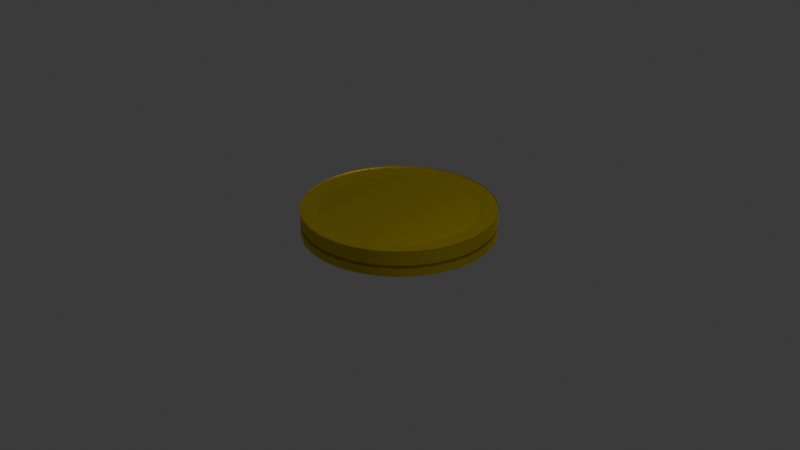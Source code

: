 # Source: Coin.blend  (saved by Blender 4.5.90; exported with 4.5.12 LTS)
import bpy
from mathutils import Matrix  # noqa: F401  (used for matrix-valued properties, if any)

bpy.ops.wm.read_factory_settings(use_empty=True)
scene = bpy.context.scene
scene.name = 'Scene'

# ---- collections
col_collection = bpy.data.collections.new('Collection'); scene.collection.children.link(col_collection)

# ---- materials (node trees are filled in below, after node groups)
mat_material_001 = bpy.data.materials.new('Material.001')

# ---- node groups
ng_smooth_by_angle = bpy.data.node_groups.new('Smooth by Angle', 'GeometryNodeTree')
_s = ng_smooth_by_angle.interface.new_socket(name='Mesh', in_out='OUTPUT', socket_type='NodeSocketGeometry')
_s = ng_smooth_by_angle.interface.new_socket(name='Mesh', in_out='INPUT', socket_type='NodeSocketGeometry')
_s = ng_smooth_by_angle.interface.new_socket(name='Angle', in_out='INPUT', socket_type='NodeSocketFloat')
_s.subtype = 'ANGLE'
_s.default_value = 0.5236
_s.min_value = 0.0
_s.max_value = 3.142
_s.description = 'Maximum face angle for smooth edges'
_s = ng_smooth_by_angle.interface.new_socket(name='Ignore Sharpness', in_out='INPUT', socket_type='NodeSocketBool')
_s.force_non_field = True
ng_smooth_by_angle.description = 'Set the sharpness of mesh edges based on the angle between the neighboring faces'
ng_smooth_by_angle.is_modifier = True
_N = ng_smooth_by_angle.nodes; _L = ng_smooth_by_angle.links
n0 = _N.new('GeometryNodeSetShadeSmooth'); n0.name = 'Set Shade Smooth'; n0.location = (120, -80)
n0.domain = 'EDGE'
n1 = _N.new('GeometryNodeSetShadeSmooth'); n1.name = 'Set Shade Smooth.001'; n1.location = (300, -80)
n2 = _N.new('NodeGroupOutput'); n2.name = 'Group Output'; n2.location = (480, -80)
n3 = _N.new('GeometryNodeInputMeshEdgeAngle'); n3.name = 'Edge Angle'; n3.location = (-440, -240)
n4 = _N.new('NodeGroupInput'); n4.name = 'Group Input'; n4.location = (-80, -80)
n5 = _N.new('GeometryNodeInputEdgeSmooth'); n5.name = 'Is Edge Smooth'; n5.location = (-260, -120)
n6 = _N.new('GeometryNodeInputShadeSmooth'); n6.name = 'Is Shade Smooth'; n6.location = (-440, -397)
n7 = _N.new('FunctionNodeCompare'); n7.name = 'Compare'; n7.location = (-260, -260)
n7.operation = 'LESS_EQUAL'
n7.inputs[6].default_value = (0.0, 0.0, 0.0, 0.0)
n7.inputs[7].default_value = (0.0, 0.0, 0.0, 0.0)
n8 = _N.new('FunctionNodeBooleanMath'); n8.name = 'Boolean Math.001'; n8.location = (-80, -260)
n9 = _N.new('NodeGroupInput'); n9.name = 'Group Input.001'; n9.location = (-440, -329)
n10 = _N.new('NodeGroupInput'); n10.name = 'Group Input.002'; n10.location = (-259, -189)
n11 = _N.new('FunctionNodeBooleanMath'); n11.name = 'Boolean Math'; n11.location = (-80, -149)
n11.operation = 'OR'
n12 = _N.new('FunctionNodeBooleanMath'); n12.name = 'Boolean Math.002'; n12.location = (-260, -380)
n12.operation = 'OR'
n13 = _N.new('NodeGroupInput'); n13.name = 'Group Input.003'; n13.location = (-440, -460)
_L.new(n3.outputs[0], n7.inputs[0])
_L.new(n1.outputs[0], n2.inputs[0])
_L.new(n9.outputs[1], n7.inputs[1])
_L.new(n7.outputs[0], n8.inputs[0])
_L.new(n4.outputs[0], n0.inputs[0])
_L.new(n0.outputs[0], n1.inputs[0])
_L.new(n8.outputs[0], n0.inputs[2])
_L.new(n10.outputs[2], n11.inputs[1])
_L.new(n5.outputs[0], n11.inputs[0])
_L.new(n11.outputs[0], n0.inputs[1])
_L.new(n13.outputs[2], n12.inputs[1])
_L.new(n6.outputs[0], n12.inputs[0])
_L.new(n12.outputs[0], n8.inputs[1])
n2.is_active_output = True

# ---- material node trees
mat_material_001.use_nodes = True; mat_material_001.node_tree.nodes.clear()
_N = mat_material_001.node_tree.nodes; _L = mat_material_001.node_tree.links
n0 = _N.new('ShaderNodeBsdfPrincipled'); n0.name = 'Principled BSDF'; n0.location = (-200, 100)
n0.inputs[0].default_value = (0.7608, 0.5994, 0.0, 1.0)
n0.inputs[1].default_value = 1.0
n1 = _N.new('ShaderNodeOutputMaterial'); n1.name = 'Material Output'; n1.location = (200, 100)
_L.new(n0.outputs[0], n1.inputs[0])
n1.is_active_output = True

# ---- world
world_world = bpy.data.worlds.new('World'); scene.world = world_world
world_world.use_nodes = True; world_world.node_tree.nodes.clear()
_N = world_world.node_tree.nodes; _L = world_world.node_tree.links
n0 = _N.new('ShaderNodeOutputWorld'); n0.name = 'World Output'; n0.location = (200, 100)
n1 = _N.new('ShaderNodeBackground'); n1.name = 'Background'; n1.location = (-200, 100)
n1.inputs[0].default_value = (0.05088, 0.05088, 0.05088, 1.0)
_L.new(n1.outputs[0], n0.inputs[0])
n0.is_active_output = True
world_world.color = (0.05088, 0.05088, 0.05088)
world_world.sun_shadow_jitter_overblur = 0.0

# ---- cameras
cam_camera = bpy.data.cameras.new('Camera')
cam_camera.clip_end = 100.0
cam_camera.ortho_scale = 7.314

# ---- lights
light_light = bpy.data.lights.new('Light', 'POINT')
light_light.energy = 1000.0
light_light.shadow_soft_size = 0.1

# ---- meshes
me_cylinder_001 = bpy.data.meshes.new('Cylinder.001')
me_cylinder_001.from_pydata([(0.0, 1.0, -1.0), (0.1951, 0.9808, -1.0), (0.3827, 0.9239, -1.0), (0.5556, 0.8315, -1.0), (0.7071, 0.7071, -1.0), (0.8315, 0.5556, -1.0), (0.9239, 0.3827, -1.0), (0.9808, 0.1951, -1.0), (1.0, 0.0, -1.0), (0.9808, -0.1951, -1.0), (0.9239, -0.3827, -1.0), (0.8315, -0.5556, -1.0), (0.7071, -0.7071, -1.0), (0.5556, -0.8315, -1.0), (0.3827, -0.9239, -1.0), (0.1951, -0.9808, -1.0), (0.0, -1.0, -1.0), (-0.1951, -0.9808, -1.0), (-0.3827, -0.9239, -1.0), (-0.5556, -0.8315, -1.0), (-0.7071, -0.7071, -1.0), (-0.8315, -0.5556, -1.0), (-0.9239, -0.3827, -1.0), (-0.9808, -0.1951, -1.0), (-1.0, 0.0, -1.0), (-0.9808, 0.1951, -1.0), (-0.9239, 0.3827, -1.0), (-0.8315, 0.5556, -1.0), (-0.7071, 0.7071, -1.0), (-0.5556, 0.8315, -1.0), (-0.3827, 0.9239, -1.0), (-0.1951, 0.9808, -1.0), (0.0, 1.0, 0.0), (0.1951, 0.9808, 0.0), (0.3827, 0.9239, 0.0), (0.5556, 0.8315, 0.0), (0.7071, 0.7071, 0.0), (0.8315, 0.5556, 0.0), (0.9239, 0.3827, 0.0), (0.9808, 0.1951, 0.0), (1.0, 0.0, 0.0), (0.9808, -0.1951, 0.0), (0.9239, -0.3827, 0.0), (0.8315, -0.5556, 0.0), (0.7071, -0.7071, 0.0), (0.5556, -0.8315, 0.0), (0.3827, -0.9239, 0.0), (0.1951, -0.9808, 0.0), (0.0, -1.0, 0.0), (-0.1951, -0.9808, 0.0), (-0.3827, -0.9239, 0.0), (-0.5556, -0.8315, 0.0), (-0.7071, -0.7071, 0.0), (-0.8315, -0.5556, 0.0), (-0.9239, -0.3827, 0.0), (-0.9808, -0.1951, 0.0), (-1.0, 0.0, 0.0), (-0.9808, 0.1951, 0.0), (-0.9239, 0.3827, 0.0), (-0.8315, 0.5556, 0.0), (-0.7071, 0.7071, 0.0), (-0.5556, 0.8315, 0.0), (-0.3827, 0.9239, 0.0), (-0.1951, 0.9808, 0.0), (0.0, 1.0, 1.262), (0.0, 1.0, -0.2623), (0.1951, 0.9808, -0.2623), (0.1951, 0.9808, 1.262), (0.3827, 0.9239, -0.2623), (0.3827, 0.9239, 1.262), (0.5556, 0.8315, -0.2623), (0.5556, 0.8315, 1.262), (0.7071, 0.7071, -0.2623), (0.7071, 0.7071, 1.262), (0.8315, 0.5556, -0.2623), (0.8315, 0.5556, 1.262), (0.9239, 0.3827, -0.2623), (0.9239, 0.3827, 1.262), (0.9808, 0.1951, -0.2623), (0.9808, 0.1951, 1.262), (1.0, 0.0, -0.2623), (1.0, 0.0, 1.262), (0.9808, -0.1951, -0.2623), (0.9808, -0.1951, 1.262), (0.9239, -0.3827, -0.2623), (0.9239, -0.3827, 1.262), (0.8315, -0.5556, -0.2623), (0.8315, -0.5556, 1.262), (0.7071, -0.7071, -0.2623), (0.7071, -0.7071, 1.262), (0.5556, -0.8315, -0.2623), (0.5556, -0.8315, 1.262), (0.3827, -0.9239, -0.2623), (0.3827, -0.9239, 1.262), (0.1951, -0.9808, -0.2623), (0.1951, -0.9808, 1.262), (0.0, -1.0, -0.2623), (0.0, -1.0, 1.262), (-0.1951, -0.9808, -0.2623), (-0.1951, -0.9808, 1.262), (-0.3827, -0.9239, -0.2623), (-0.3827, -0.9239, 1.262), (-0.5556, -0.8315, -0.2623), (-0.5556, -0.8315, 1.262), (-0.7071, -0.7071, -0.2623), (-0.7071, -0.7071, 1.262), (-0.8315, -0.5556, -0.2623), (-0.8315, -0.5556, 1.262), (-0.9239, -0.3827, -0.2623), (-0.9239, -0.3827, 1.262), (-0.9808, -0.1951, -0.2623), (-0.9808, -0.1951, 1.262), (-1.0, 0.0, -0.2623), (-1.0, 0.0, 1.262), (-0.9808, 0.1951, -0.2623), (-0.9808, 0.1951, 1.262), (-0.9239, 0.3827, -0.2623), (-0.9239, 0.3827, 1.262), (-0.8315, 0.5556, -0.2623), (-0.8315, 0.5556, 1.262), (-0.7071, 0.7071, -0.2623), (-0.7071, 0.7071, 1.262), (-0.5556, 0.8315, -0.2623), (-0.5556, 0.8315, 1.262), (-0.3827, 0.9239, -0.2623), (-0.3827, 0.9239, 1.262), (-0.1951, 0.9808, -0.2623), (-0.1951, 0.9808, 1.262), (0.0, 1.0, 1.187), (1.863e-09, 0.8125, 1.0), (0.1585, 0.7969, 1.0), (0.1951, 0.9808, 1.187), (0.3109, 0.7506, 1.0), (0.3827, 0.9239, 1.187), (0.4514, 0.6756, 1.0), (0.5556, 0.8315, 1.187), (0.5745, 0.5745, 1.0), (0.7071, 0.7071, 1.187), (0.6756, 0.4514, 1.0), (0.8315, 0.5556, 1.187), (0.7506, 0.3109, 1.0), (0.9239, 0.3827, 1.187), (0.7969, 0.1585, 1.0), (0.9808, 0.1951, 1.187), (0.8125, -1.863e-09, 1.0), (1.0, 0.0, 1.187), (0.7969, -0.1585, 1.0), (0.9808, -0.1951, 1.187), (0.7506, -0.3109, 1.0), (0.9239, -0.3827, 1.187), (0.6756, -0.4514, 1.0), (0.8315, -0.5556, 1.187), (0.5745, -0.5745, 1.0), (0.7071, -0.7071, 1.187), (0.4514, -0.6756, 1.0), (0.5556, -0.8315, 1.187), (0.3109, -0.7506, 1.0), (0.3827, -0.9239, 1.187), (0.1585, -0.7969, 1.0), (0.1951, -0.9808, 1.187), (-1.863e-09, -0.8125, 1.0), (0.0, -1.0, 1.187), (-0.1585, -0.7969, 1.0), (-0.1951, -0.9808, 1.187), (-0.3109, -0.7506, 1.0), (-0.3827, -0.9239, 1.187), (-0.4514, -0.6756, 1.0), (-0.5556, -0.8315, 1.187), (-0.5745, -0.5745, 1.0), (-0.7071, -0.7071, 1.187), (-0.6756, -0.4514, 1.0), (-0.8315, -0.5556, 1.187), (-0.7506, -0.3109, 1.0), (-0.9239, -0.3827, 1.187), (-0.7969, -0.1585, 1.0), (-0.9808, -0.1951, 1.187), (-0.8125, 1.863e-09, 1.0), (-1.0, 0.0, 1.187), (-0.7969, 0.1585, 1.0), (-0.9808, 0.1951, 1.187), (-0.7506, 0.3109, 1.0), (-0.9239, 0.3827, 1.187), (-0.6756, 0.4514, 1.0), (-0.8315, 0.5556, 1.187), (-0.5745, 0.5745, 1.0), (-0.7071, 0.7071, 1.187), (-0.4514, 0.6756, 1.0), (-0.5556, 0.8315, 1.187), (-0.3109, 0.7506, 1.0), (-0.3827, 0.9239, 1.187), (-0.1585, 0.7969, 1.0), (-0.1951, 0.9808, 1.187)], [], [(0, 1, 2, 3, 4, 5, 6, 7, 8, 9, 10, 11, 12, 13, 14, 15, 16, 17, 18, 19, 20, 21, 22, 23, 24, 25, 26, 27, 28, 29, 30, 31), (31, 63, 32, 0), (30, 62, 63, 31), (29, 61, 62, 30), (28, 60, 61, 29), (27, 59, 60, 28), (26, 58, 59, 27), (25, 57, 58, 26), (24, 56, 57, 25), (23, 55, 56, 24), (22, 54, 55, 23), (21, 53, 54, 22), (20, 52, 53, 21), (19, 51, 52, 20), (18, 50, 51, 19), (17, 49, 50, 18), (16, 48, 49, 17), (15, 47, 48, 16), (14, 46, 47, 15), (13, 45, 46, 14), (12, 44, 45, 13), (11, 43, 44, 12), (10, 42, 43, 11), (9, 41, 42, 10), (8, 40, 41, 9), (7, 39, 40, 8), (6, 38, 39, 7), (5, 37, 38, 6), (4, 36, 37, 5), (3, 35, 36, 4), (2, 34, 35, 3), (1, 33, 34, 2), (0, 32, 33, 1), (127, 64, 65, 126), (125, 127, 126, 124), (123, 125, 124, 122), (121, 123, 122, 120), (119, 121, 120, 118), (117, 119, 118, 116), (115, 117, 116, 114), (113, 115, 114, 112), (111, 113, 112, 110), (109, 111, 110, 108), (107, 109, 108, 106), (105, 107, 106, 104), (103, 105, 104, 102), (101, 103, 102, 100), (99, 101, 100, 98), (97, 99, 98, 96), (95, 97, 96, 94), (93, 95, 94, 92), (91, 93, 92, 90), (89, 91, 90, 88), (87, 89, 88, 86), (85, 87, 86, 84), (83, 85, 84, 82), (81, 83, 82, 80), (79, 81, 80, 78), (77, 79, 78, 76), (75, 77, 76, 74), (73, 75, 74, 72), (71, 73, 72, 70), (69, 71, 70, 68), (67, 69, 68, 66), (64, 67, 66, 65), (32, 65, 66, 33), (63, 126, 65, 32), (33, 66, 68, 34), (34, 68, 70, 35), (35, 70, 72, 36), (36, 72, 74, 37), (37, 74, 76, 38), (38, 76, 78, 39), (39, 78, 80, 40), (40, 80, 82, 41), (41, 82, 84, 42), (42, 84, 86, 43), (43, 86, 88, 44), (44, 88, 90, 45), (45, 90, 92, 46), (46, 92, 94, 47), (47, 94, 96, 48), (48, 96, 98, 49), (49, 98, 100, 50), (50, 100, 102, 51), (51, 102, 104, 52), (52, 104, 106, 53), (53, 106, 108, 54), (54, 108, 110, 55), (55, 110, 112, 56), (56, 112, 114, 57), (57, 114, 116, 58), (58, 116, 118, 59), (59, 118, 120, 60), (60, 120, 122, 61), (61, 122, 124, 62), (62, 124, 126, 63), (131, 128, 129, 130), (133, 131, 130, 132), (135, 133, 132, 134), (137, 135, 134, 136), (139, 137, 136, 138), (141, 139, 138, 140), (143, 141, 140, 142), (145, 143, 142, 144), (147, 145, 144, 146), (149, 147, 146, 148), (151, 149, 148, 150), (153, 151, 150, 152), (155, 153, 152, 154), (157, 155, 154, 156), (159, 157, 156, 158), (161, 159, 158, 160), (163, 161, 160, 162), (165, 163, 162, 164), (167, 165, 164, 166), (169, 167, 166, 168), (171, 169, 168, 170), (173, 171, 170, 172), (175, 173, 172, 174), (177, 175, 174, 176), (179, 177, 176, 178), (181, 179, 178, 180), (183, 181, 180, 182), (185, 183, 182, 184), (187, 185, 184, 186), (189, 187, 186, 188), (191, 189, 188, 190), (128, 191, 190, 129), (64, 128, 131, 67), (130, 129, 190, 188, 186, 184, 182, 180, 178, 176, 174, 172, 170, 168, 166, 164, 162, 160, 158, 156, 154, 152, 150, 148, 146, 144, 142, 140, 138, 136, 134, 132), (127, 191, 128, 64), (67, 131, 133, 69), (69, 133, 135, 71), (71, 135, 137, 73), (73, 137, 139, 75), (75, 139, 141, 77), (77, 141, 143, 79), (79, 143, 145, 81), (81, 145, 147, 83), (83, 147, 149, 85), (85, 149, 151, 87), (87, 151, 153, 89), (89, 153, 155, 91), (91, 155, 157, 93), (93, 157, 159, 95), (95, 159, 161, 97), (97, 161, 163, 99), (99, 163, 165, 101), (101, 165, 167, 103), (103, 167, 169, 105), (105, 169, 171, 107), (107, 171, 173, 109), (109, 173, 175, 111), (111, 175, 177, 113), (113, 177, 179, 115), (115, 179, 181, 117), (117, 181, 183, 119), (119, 183, 185, 121), (121, 185, 187, 123), (123, 187, 189, 125), (125, 189, 191, 127)])
me_cylinder_001.polygons.foreach_set('use_smooth', [True] * 162)
_uv = me_cylinder_001.uv_layers.new(name='UVMap')
_uv.uv.foreach_set('vector', [0.75, 0.49, 0.7968, 0.4854, 0.8418, 0.4717, 0.8833, 0.4496, 0.9197, 0.4197, 0.9496, 0.3833, 0.9717, 0.3418, 0.9854, 0.2968, 0.99, 0.25, 0.9854, 0.2032, 0.9717, 0.1582, 0.9496, 0.1167, 0.9197, 0.08029, 0.8833, 0.05045, 0.8418, 0.02827, 0.7968, 0.01461, 0.75, 0.01, 0.7032, 0.01461, 0.6582, 0.02827, 0.6167, 0.05045, 0.5803, 0.08029, 0.5504, 0.1167, 0.5283, 0.1582, 0.5146, 0.2032, 0.51, 0.25, 0.5146, 0.2968, 0.5283, 0.3418, 0.5504, 0.3833, 0.5803, 0.4197, 0.6167, 0.4496, 0.6582, 0.4717, 0.7032, 0.4854, 0.03125, 0.5, 0.03125, 0.75, 0.0, 0.75, 0.0, 0.5, 0.0625, 0.5, 0.0625, 0.75, 0.03125, 0.75, 0.03125, 0.5, 0.09375, 0.5, 0.09375, 0.75, 0.0625, 0.75, 0.0625, 0.5, 0.125, 0.5, 0.125, 0.75, 0.09375, 0.75, 0.09375, 0.5, 0.1562, 0.5, 0.1562, 0.75, 0.125, 0.75, 0.125, 0.5, 0.1875, 0.5, 0.1875, 0.75, 0.1562, 0.75, 0.1562, 0.5, 0.2188, 0.5, 0.2188, 0.75, 0.1875, 0.75, 0.1875, 0.5, 0.25, 0.5, 0.25, 0.75, 0.2188, 0.75, 0.2188, 0.5, 0.2812, 0.5, 0.2812, 0.75, 0.25, 0.75, 0.25, 0.5, 0.3125, 0.5, 0.3125, 0.75, 0.2812, 0.75, 0.2812, 0.5, 0.3438, 0.5, 0.3438, 0.75, 0.3125, 0.75, 0.3125, 0.5, 0.375, 0.5, 0.375, 0.75, 0.3438, 0.75, 0.3438, 0.5, 0.4062, 0.5, 0.4062, 0.75, 0.375, 0.75, 0.375, 0.5, 0.4375, 0.5, 0.4375, 0.75, 0.4062, 0.75, 0.4062, 0.5, 0.4688, 0.5, 0.4688, 0.75, 0.4375, 0.75, 0.4375, 0.5, 0.5, 0.5, 0.5, 0.75, 0.4688, 0.75, 0.4688, 0.5, 0.5312, 0.5, 0.5312, 0.75, 0.5, 0.75, 0.5, 0.5, 0.5625, 0.5, 0.5625, 0.75, 0.5312, 0.75, 0.5312, 0.5, 0.5938, 0.5, 0.5938, 0.75, 0.5625, 0.75, 0.5625, 0.5, 0.625, 0.5, 0.625, 0.75, 0.5938, 0.75, 0.5938, 0.5, 0.6562, 0.5, 0.6562, 0.75, 0.625, 0.75, 0.625, 0.5, 0.6875, 0.5, 0.6875, 0.75, 0.6562, 0.75, 0.6562, 0.5, 0.7188, 0.5, 0.7188, 0.75, 0.6875, 0.75, 0.6875, 0.5, 0.75, 0.5, 0.75, 0.75, 0.7188, 0.75, 0.7188, 0.5, 0.7812, 0.5, 0.7812, 0.75, 0.75, 0.75, 0.75, 0.5, 0.8125, 0.5, 0.8125, 0.75, 0.7812, 0.75, 0.7812, 0.5, 0.8438, 0.5, 0.8438, 0.75, 0.8125, 0.75, 0.8125, 0.5, 0.875, 0.5, 0.875, 0.75, 0.8438, 0.75, 0.8438, 0.5, 0.9062, 0.5, 0.9062, 0.75, 0.875, 0.75, 0.875, 0.5, 0.9375, 0.5, 0.9375, 0.75, 0.9062, 0.75, 0.9062, 0.5, 0.9688, 0.5, 0.9688, 0.75, 0.9375, 0.75, 0.9375, 0.5, 1.0, 0.5, 1.0, 0.75, 0.9688, 0.75, 0.9688, 0.5, 0.03125, 1.066, 0.0, 1.066, 0.0, 0.6844, 0.03125, 0.6844, 0.0625, 1.066, 0.03125, 1.066, 0.03125, 0.6844, 0.0625, 0.6844, 0.09375, 1.066, 0.0625, 1.066, 0.0625, 0.6844, 0.09375, 0.6844, 0.125, 1.066, 0.09375, 1.066, 0.09375, 0.6844, 0.125, 0.6844, 0.1562, 1.066, 0.125, 1.066, 0.125, 0.6844, 0.1562, 0.6844, 0.1875, 1.066, 0.1562, 1.066, 0.1562, 0.6844, 0.1875, 0.6844, 0.2188, 1.066, 0.1875, 1.066, 0.1875, 0.6844, 0.2188, 0.6844, 0.25, 1.066, 0.2188, 1.066, 0.2188, 0.6844, 0.25, 0.6844, 0.2813, 1.066, 0.25, 1.066, 0.25, 0.6844, 0.2813, 0.6844, 0.3125, 1.066, 0.2813, 1.066, 0.2813, 0.6844, 0.3125, 0.6844, 0.3437, 1.066, 0.3125, 1.066, 0.3125, 0.6844, 0.3438, 0.6844, 0.375, 1.066, 0.3437, 1.066, 0.3438, 0.6844, 0.375, 0.6844, 0.4062, 1.066, 0.375, 1.066, 0.375, 0.6844, 0.4063, 0.6844, 0.4375, 1.066, 0.4062, 1.066, 0.4063, 0.6844, 0.4375, 0.6844, 0.4688, 1.066, 0.4375, 1.066, 0.4375, 0.6844, 0.4687, 0.6844, 0.5, 1.066, 0.4688, 1.066, 0.4687, 0.6844, 0.5, 0.6844, 0.5312, 1.066, 0.5, 1.066, 0.5, 0.6844, 0.5312, 0.6844, 0.5625, 1.066, 0.5312, 1.066, 0.5312, 0.6844, 0.5625, 0.6844, 0.5937, 1.066, 0.5625, 1.066, 0.5625, 0.6844, 0.5938, 0.6844, 0.625, 1.066, 0.5937, 1.066, 0.5938, 0.6844, 0.625, 0.6844, 0.6562, 1.066, 0.625, 1.066, 0.625, 0.6844, 0.6562, 0.6844, 0.6875, 1.066, 0.6562, 1.066, 0.6562, 0.6844, 0.6875, 0.6844, 0.7188, 1.066, 0.6875, 1.066, 0.6875, 0.6844, 0.7187, 0.6844, 0.75, 1.066, 0.7188, 1.066, 0.7187, 0.6844, 0.75, 0.6844, 0.7812, 1.066, 0.75, 1.066, 0.75, 0.6844, 0.7813, 0.6844, 0.8125, 1.066, 0.7812, 1.066, 0.7813, 0.6844, 0.8125, 0.6844, 0.8437, 1.066, 0.8125, 1.066, 0.8125, 0.6844, 0.8438, 0.6844, 0.875, 1.066, 0.8437, 1.066, 0.8438, 0.6844, 0.875, 0.6844, 0.9062, 1.066, 0.875, 1.066, 0.875, 0.6844, 0.9062, 0.6844, 0.9375, 1.066, 0.9062, 1.066, 0.9062, 0.6844, 0.9375, 0.6844, 0.9688, 1.066, 0.9375, 1.066, 0.9375, 0.6844, 0.9687, 0.6844, 1.0, 1.066, 0.9688, 1.066, 0.9687, 0.6844, 1.0, 0.6844, 1.0, 0.75, 1.0, 0.6844, 0.9687, 0.6844, 0.9688, 0.75, 0.03125, 0.75, 0.03125, 0.6844, 0.0, 0.6844, 0.0, 0.75, 0.9688, 0.75, 0.9687, 0.6844, 0.9375, 0.6844, 0.9375, 0.75, 0.9375, 0.75, 0.9375, 0.6844, 0.9062, 0.6844, 0.9062, 0.75, 0.9062, 0.75, 0.9062, 0.6844, 0.875, 0.6844, 0.875, 0.75, 0.875, 0.75, 0.875, 0.6844, 0.8438, 0.6844, 0.8438, 0.75, 0.8438, 0.75, 0.8438, 0.6844, 0.8125, 0.6844, 0.8125, 0.75, 0.8125, 0.75, 0.8125, 0.6844, 0.7813, 0.6844, 0.7812, 0.75, 0.7812, 0.75, 0.7813, 0.6844, 0.75, 0.6844, 0.75, 0.75, 0.75, 0.75, 0.75, 0.6844, 0.7187, 0.6844, 0.7188, 0.75, 0.7188, 0.75, 0.7187, 0.6844, 0.6875, 0.6844, 0.6875, 0.75, 0.6875, 0.75, 0.6875, 0.6844, 0.6562, 0.6844, 0.6562, 0.75, 0.6562, 0.75, 0.6562, 0.6844, 0.625, 0.6844, 0.625, 0.75, 0.625, 0.75, 0.625, 0.6844, 0.5938, 0.6844, 0.5938, 0.75, 0.5938, 0.75, 0.5938, 0.6844, 0.5625, 0.6844, 0.5625, 0.75, 0.5625, 0.75, 0.5625, 0.6844, 0.5312, 0.6844, 0.5312, 0.75, 0.5312, 0.75, 0.5312, 0.6844, 0.5, 0.6844, 0.5, 0.75, 0.5, 0.75, 0.5, 0.6844, 0.4687, 0.6844, 0.4688, 0.75, 0.4688, 0.75, 0.4687, 0.6844, 0.4375, 0.6844, 0.4375, 0.75, 0.4375, 0.75, 0.4375, 0.6844, 0.4063, 0.6844, 0.4062, 0.75, 0.4062, 0.75, 0.4063, 0.6844, 0.375, 0.6844, 0.375, 0.75, 0.375, 0.75, 0.375, 0.6844, 0.3438, 0.6844, 0.3438, 0.75, 0.3438, 0.75, 0.3438, 0.6844, 0.3125, 0.6844, 0.3125, 0.75, 0.3125, 0.75, 0.3125, 0.6844, 0.2813, 0.6844, 0.2812, 0.75, 0.2812, 0.75, 0.2813, 0.6844, 0.25, 0.6844, 0.25, 0.75, 0.25, 0.75, 0.25, 0.6844, 0.2188, 0.6844, 0.2188, 0.75, 0.2188, 0.75, 0.2188, 0.6844, 0.1875, 0.6844, 0.1875, 0.75, 0.1875, 0.75, 0.1875, 0.6844, 0.1562, 0.6844, 0.1562, 0.75, 0.1562, 0.75, 0.1562, 0.6844, 0.125, 0.6844, 0.125, 0.75, 0.125, 0.75, 0.125, 0.6844, 0.09375, 0.6844, 0.09375, 0.75, 0.09375, 0.75, 0.09375, 0.6844, 0.0625, 0.6844, 0.0625, 0.75, 0.0625, 0.75, 0.0625, 0.6844, 0.03125, 0.6844, 0.03125, 0.75, 0.9688, 1.047, 1.0, 1.047, 0.9971, 1.0, 0.9687, 1.0, 0.9375, 1.047, 0.9688, 1.047, 0.9687, 1.0, 0.9375, 1.0, 0.9062, 1.047, 0.9375, 1.047, 0.9375, 1.0, 0.9062, 1.0, 0.875, 1.047, 0.9062, 1.047, 0.9062, 1.0, 0.875, 1.0, 0.8437, 1.047, 0.875, 1.047, 0.875, 1.0, 0.8437, 1.0, 0.8125, 1.047, 0.8437, 1.047, 0.8437, 1.0, 0.8125, 1.0, 0.7812, 1.047, 0.8125, 1.047, 0.8125, 1.0, 0.7812, 1.0, 0.75, 1.047, 0.7812, 1.047, 0.7812, 1.0, 0.75, 1.0, 0.7188, 1.047, 0.75, 1.047, 0.75, 1.0, 0.7187, 1.0, 0.6875, 1.047, 0.7188, 1.047, 0.7187, 1.0, 0.6875, 1.0, 0.6562, 1.047, 0.6875, 1.047, 0.6875, 1.0, 0.6562, 1.0, 0.625, 1.047, 0.6562, 1.047, 0.6562, 1.0, 0.625, 1.0, 0.5937, 1.047, 0.625, 1.047, 0.625, 1.0, 0.5938, 1.0, 0.5625, 1.047, 0.5937, 1.047, 0.5938, 1.0, 0.5625, 1.0, 0.5312, 1.047, 0.5625, 1.047, 0.5625, 1.0, 0.5312, 1.0, 0.5, 1.047, 0.5312, 1.047, 0.5312, 1.0, 0.5, 1.0, 0.4688, 1.047, 0.5, 1.047, 0.5, 1.0, 0.4687, 1.0, 0.4375, 1.047, 0.4688, 1.047, 0.4687, 1.0, 0.4375, 1.0, 0.4062, 1.047, 0.4375, 1.047, 0.4375, 1.0, 0.4062, 1.0, 0.375, 1.047, 0.4062, 1.047, 0.4062, 1.0, 0.375, 1.0, 0.3437, 1.047, 0.375, 1.047, 0.375, 1.0, 0.3438, 1.0, 0.3125, 1.047, 0.3437, 1.047, 0.3438, 1.0, 0.3125, 1.0, 0.2812, 1.047, 0.3125, 1.047, 0.3125, 1.0, 0.2813, 1.0, 0.25, 1.047, 0.2812, 1.047, 0.2813, 1.0, 0.25, 1.0, 0.2188, 1.047, 0.25, 1.047, 0.25, 1.0, 0.2187, 1.0, 0.1875, 1.047, 0.2188, 1.047, 0.2187, 1.0, 0.1875, 1.0, 0.1562, 1.047, 0.1875, 1.047, 0.1875, 1.0, 0.1562, 1.0, 0.125, 1.047, 0.1562, 1.047, 0.1562, 1.0, 0.125, 1.0, 0.09375, 1.047, 0.125, 1.047, 0.125, 1.0, 0.09375, 1.0, 0.0625, 1.047, 0.09375, 1.047, 0.09375, 1.0, 0.0625, 1.0, 0.03125, 1.047, 0.0625, 1.047, 0.0625, 1.0, 0.03125, 1.0, 0.0, 1.047, 0.03125, 1.047, 0.03125, 1.0, 0.00293, 1.0, 1.0, 1.066, 1.0, 1.047, 0.9688, 1.047, 0.9688, 1.066, 0.288, 0.4412, 0.25, 0.445, 0.212, 0.4412, 0.1754, 0.4302, 0.1417, 0.4121, 0.1121, 0.3879, 0.08787, 0.3583, 0.06985, 0.3246, 0.05875, 0.288, 0.055, 0.25, 0.05875, 0.212, 0.06985, 0.1754, 0.08787, 0.1417, 0.1121, 0.1121, 0.1417, 0.08787, 0.1754, 0.06985, 0.212, 0.05875, 0.25, 0.055, 0.288, 0.05875, 0.3246, 0.06985, 0.3583, 0.08787, 0.3879, 0.1121, 0.4121, 0.1417, 0.4302, 0.1754, 0.4412, 0.212, 0.445, 0.25, 0.4412, 0.288, 0.4302, 0.3246, 0.4121, 0.3583, 0.3879, 0.3879, 0.3583, 0.4121, 0.3246, 0.4302, 0.03125, 1.066, 0.03125, 1.047, 0.0, 1.047, 0.0, 1.066, 0.9688, 1.066, 0.9688, 1.047, 0.9375, 1.047, 0.9375, 1.066, 0.9375, 1.066, 0.9375, 1.047, 0.9062, 1.047, 0.9062, 1.066, 0.9062, 1.066, 0.9062, 1.047, 0.875, 1.047, 0.875, 1.066, 0.875, 1.066, 0.875, 1.047, 0.8437, 1.047, 0.8437, 1.066, 0.8437, 1.066, 0.8437, 1.047, 0.8125, 1.047, 0.8125, 1.066, 0.8125, 1.066, 0.8125, 1.047, 0.7812, 1.047, 0.7812, 1.066, 0.7812, 1.066, 0.7812, 1.047, 0.75, 1.047, 0.75, 1.066, 0.75, 1.066, 0.75, 1.047, 0.7188, 1.047, 0.7188, 1.066, 0.7188, 1.066, 0.7188, 1.047, 0.6875, 1.047, 0.6875, 1.066, 0.6875, 1.066, 0.6875, 1.047, 0.6562, 1.047, 0.6562, 1.066, 0.6562, 1.066, 0.6562, 1.047, 0.625, 1.047, 0.625, 1.066, 0.625, 1.066, 0.625, 1.047, 0.5937, 1.047, 0.5937, 1.066, 0.5937, 1.066, 0.5937, 1.047, 0.5625, 1.047, 0.5625, 1.066, 0.5625, 1.066, 0.5625, 1.047, 0.5312, 1.047, 0.5312, 1.066, 0.5312, 1.066, 0.5312, 1.047, 0.5, 1.047, 0.5, 1.066, 0.5, 1.066, 0.5, 1.047, 0.4688, 1.047, 0.4688, 1.066, 0.4688, 1.066, 0.4688, 1.047, 0.4375, 1.047, 0.4375, 1.066, 0.4375, 1.066, 0.4375, 1.047, 0.4062, 1.047, 0.4062, 1.066, 0.4062, 1.066, 0.4062, 1.047, 0.375, 1.047, 0.375, 1.066, 0.375, 1.066, 0.375, 1.047, 0.3437, 1.047, 0.3437, 1.066, 0.3437, 1.066, 0.3437, 1.047, 0.3125, 1.047, 0.3125, 1.066, 0.3125, 1.066, 0.3125, 1.047, 0.2812, 1.047, 0.2813, 1.066, 0.2813, 1.066, 0.2812, 1.047, 0.25, 1.047, 0.25, 1.066, 0.25, 1.066, 0.25, 1.047, 0.2188, 1.047, 0.2188, 1.066, 0.2188, 1.066, 0.2188, 1.047, 0.1875, 1.047, 0.1875, 1.066, 0.1875, 1.066, 0.1875, 1.047, 0.1562, 1.047, 0.1562, 1.066, 0.1562, 1.066, 0.1562, 1.047, 0.125, 1.047, 0.125, 1.066, 0.125, 1.066, 0.125, 1.047, 0.09375, 1.047, 0.09375, 1.066, 0.09375, 1.066, 0.09375, 1.047, 0.0625, 1.047, 0.0625, 1.066, 0.0625, 1.066, 0.0625, 1.047, 0.03125, 1.047, 0.03125, 1.066])
me_cylinder_001.materials.append(mat_material_001)
me_cylinder_001.update()

# ---- objects
ob_light = bpy.data.objects.new('Light', light_light)
ob_camera = bpy.data.objects.new('Camera', cam_camera)
ob_cylinder = bpy.data.objects.new('Cylinder', me_cylinder_001)

# ---- transforms, parenting, visibility, modifiers, constraints
ob_light.location = (4.076, 1.005, 5.904)
ob_light.rotation_euler = (0.6503, 0.05522, 1.866)
ob_light.lock_rotations_4d = False
ob_light.empty_display_type = 'ARROWS'
ob_light.color = (0.0, 0.0, 0.0, 0.0)
ob_light.lineart.crease_threshold = 0.0
ob_camera.location = (7.359, -6.926, 4.958)
ob_camera.rotation_euler = (1.109, 0.0, 0.8149)
ob_camera.lock_rotations_4d = False
ob_camera.empty_display_type = 'ARROWS'
ob_camera.color = (0.0, 0.0, 0.0, 0.0)
ob_camera.display_type = 'WIRE'
ob_camera.lineart.crease_threshold = 0.0
ob_cylinder.location = (0.0, 0.0, 0.0)
ob_cylinder.scale = (1.0, 1.0, 0.1176)
_m = ob_cylinder.modifiers.new('Smooth by Angle', 'NODES')
_m.node_group = ng_smooth_by_angle
_m.use_pin_to_last = True
_m.show_group_selector = False

# ---- collection membership
col_collection.objects.link(ob_light)
col_collection.objects.link(ob_camera)
col_collection.objects.link(ob_cylinder)

# ---- scene / render settings (as saved in the file)
scene.camera = ob_camera
scene.frame_start = 1; scene.frame_end = 250; scene.frame_set(1)
scene.render.engine = 'BLENDER_EEVEE_NEXT'
bpy.context.view_layer.update()
